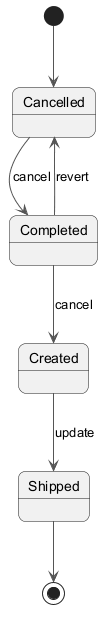

The diagram above was rendered by PlantUML. Its source (embedded in the PNG):
@startuml
skinparam backgroundColor #FFFFFF
skinparam roundCorner 15
skinparam ArrowColor #555555
[*] --> Cancelled
Cancelled --> Completed : cancel
Completed --> Created : cancel
Created --> Shipped : update
Completed --> Cancelled : revert
Shipped --> [*]
@enduml